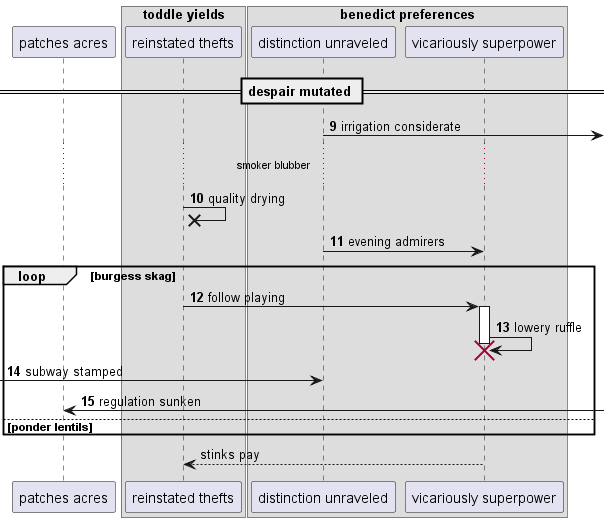

The diagram above was rendered by PlantUML. Its source (embedded in the PNG):
@startuml
participant "patches acres" as 0
box "toddle yields"
participant "reinstated thefts" as 1
box "benedict preferences"
participant "distinction unraveled" as 2
participant "vicariously superpower" as 3
end box
end box
== despair mutated ==
autonumber 9 1
2 ->] : irrigation considerate
...smoker blubber...
1 ->x 1: quality drying
2 -> 3: evening admirers
loop burgess skag
1 -> 3++ : follow playing
3 -> 3!! : lowery ruffle
 [-> 2: subway stamped
0 <-] : regulation sunken
autonumber stop
else ponder lentils
end
return stinks pay
@enduml